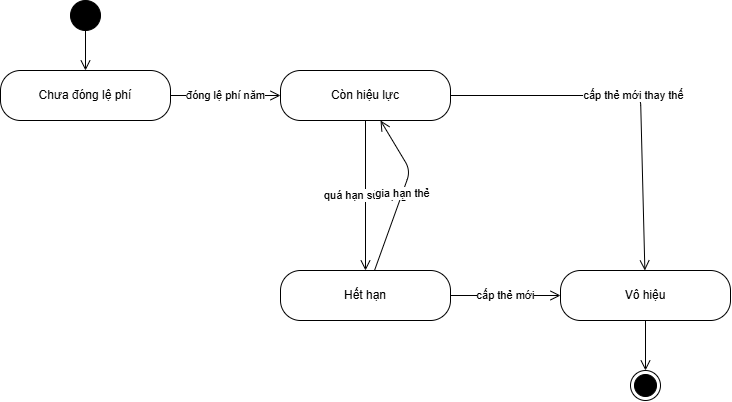

The diagram above was exported from draw.io. Its source (the exported page's mxGraphModel, read from the mxfile embedded in the PNG):
<mxGraphModel dx="1030" dy="527" grid="1" gridSize="10" guides="1" tooltips="1" connect="1" arrows="1" fold="1" page="1" pageScale="1" pageWidth="1010" pageHeight="470" background="#ffffff" math="0" shadow="0">
  <root>
    <mxCell id="0" />
    <mxCell id="1" parent="0" />
    <mxCell id="cdp" parent="1" style="rounded=1;whiteSpace=wrap;html=1;arcSize=40;fillColor=#ffffff;strokeColor=#000000;fontSize=12;fontFamily=Arial;fontColor=#000000;" value="Chưa đóng lệ phí" vertex="1">
      <mxGeometry height="50" width="170" x="60" y="100" as="geometry" />
    </mxCell>
    <mxCell id="chl" parent="1" style="rounded=1;whiteSpace=wrap;html=1;arcSize=40;fillColor=#ffffff;strokeColor=#000000;fontSize=12;fontFamily=Arial;fontColor=#000000;" value="Còn hiệu lực" vertex="1">
      <mxGeometry height="50" width="170" x="340" y="100" as="geometry" />
    </mxCell>
    <mxCell id="hh" parent="1" style="rounded=1;whiteSpace=wrap;html=1;arcSize=40;fillColor=#ffffff;strokeColor=#000000;fontSize=12;fontFamily=Arial;fontColor=#000000;" value="Hết hạn" vertex="1">
      <mxGeometry height="50" width="170" x="340" y="300" as="geometry" />
    </mxCell>
    <mxCell id="vh" parent="1" style="rounded=1;whiteSpace=wrap;html=1;arcSize=40;fillColor=#ffffff;strokeColor=#000000;fontSize=12;fontFamily=Arial;fontColor=#000000;" value="Vô hiệu" vertex="1">
      <mxGeometry height="50" width="170" x="620" y="300" as="geometry" />
    </mxCell>
    <mxCell id="init" parent="1" style="ellipse;html=1;fillColor=#000000;strokeColor=#000000;" value="" vertex="1">
      <mxGeometry height="30" width="30" x="130" y="30" as="geometry" />
    </mxCell>
    <mxCell id="t_init" edge="1" parent="1" source="init" style="endArrow=open;endSize=8;html=1;rounded=1;strokeColor=#000000;fontSize=11;fontFamily=Arial;fontColor=#000000;labelBackgroundColor=#ffffff;" target="cdp" value="">
      <mxGeometry relative="1" as="geometry" />
    </mxCell>
    <mxCell id="fin0" parent="1" style="ellipse;html=1;shape=endState;fillColor=#000000;strokeColor=#000000;" value="" vertex="1">
      <mxGeometry height="30" width="30" x="690" y="400" as="geometry" />
    </mxCell>
    <mxCell id="tf0" edge="1" parent="1" source="vh" style="endArrow=open;endSize=8;html=1;rounded=1;strokeColor=#000000;fontSize=11;fontFamily=Arial;fontColor=#000000;labelBackgroundColor=#ffffff;" target="fin0" value="">
      <mxGeometry relative="1" as="geometry" />
    </mxCell>
    <mxCell id="t0" edge="1" parent="1" source="cdp" style="endArrow=open;endSize=8;html=1;rounded=1;strokeColor=#000000;fontSize=11;fontFamily=Arial;fontColor=#000000;labelBackgroundColor=#ffffff;" target="chl" value="đóng lệ phí năm">
      <mxGeometry relative="1" as="geometry" />
    </mxCell>
    <mxCell id="t1" edge="1" parent="1" source="chl" style="endArrow=open;endSize=8;html=1;rounded=1;strokeColor=#000000;fontSize=11;fontFamily=Arial;fontColor=#000000;labelBackgroundColor=#ffffff;" target="hh" value="quá hạn sử dụng">
      <mxGeometry relative="1" as="geometry" />
    </mxCell>
    <mxCell id="t2" edge="1" parent="1" source="hh" style="endArrow=open;endSize=8;html=1;rounded=1;strokeColor=#000000;fontSize=11;fontFamily=Arial;fontColor=#000000;labelBackgroundColor=#ffffff;" target="chl" value="gia hạn thẻ">
      <mxGeometry relative="1" as="geometry">
        <Array as="points">
          <mxPoint x="470" y="200" />
        </Array>
      </mxGeometry>
    </mxCell>
    <mxCell id="t3" edge="1" parent="1" source="hh" style="endArrow=open;endSize=8;html=1;rounded=1;strokeColor=#000000;fontSize=11;fontFamily=Arial;fontColor=#000000;labelBackgroundColor=#ffffff;" target="vh" value="cấp thẻ mới">
      <mxGeometry relative="1" as="geometry" />
    </mxCell>
    <mxCell id="t4" edge="1" parent="1" source="chl" style="endArrow=open;endSize=8;html=1;rounded=1;strokeColor=#000000;fontSize=11;fontFamily=Arial;fontColor=#000000;labelBackgroundColor=#ffffff;" target="vh" value="cấp thẻ mới thay thế">
      <mxGeometry relative="1" as="geometry">
        <Array as="points">
          <mxPoint x="700" y="125" />
        </Array>
      </mxGeometry>
    </mxCell>
  </root>
</mxGraphModel>